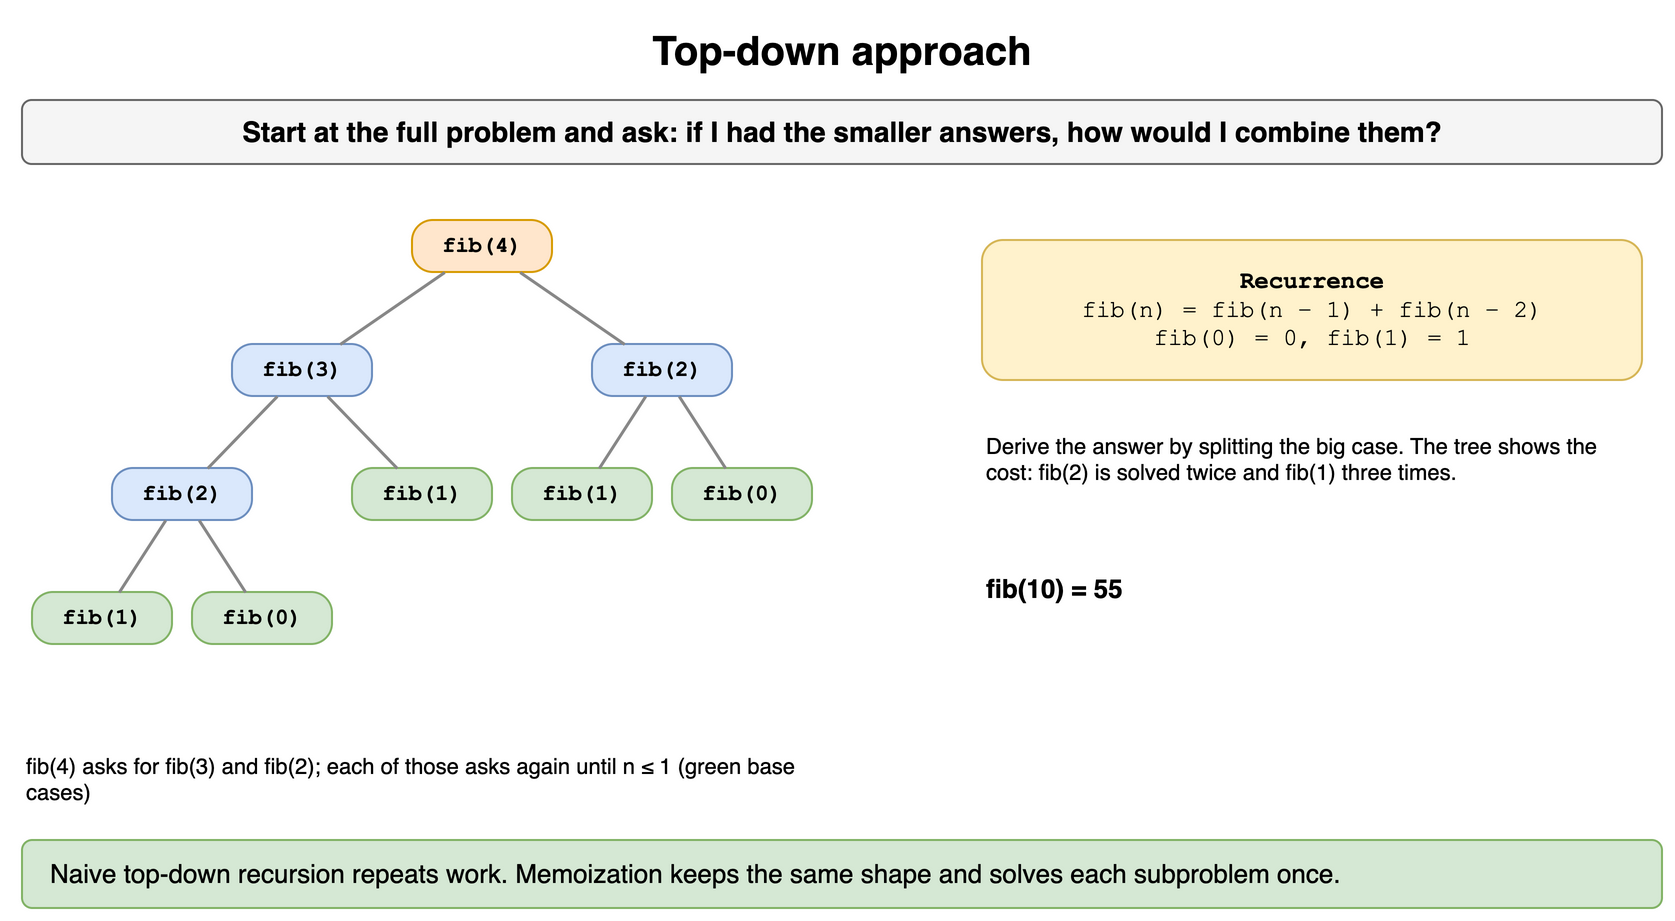

The diagram above was exported from draw.io. Its source (the exported page's mxGraphModel, read from the mxfile embedded in the PNG):
<mxGraphModel dx="900" dy="470" grid="1" gridSize="10" guides="1" tooltips="1" connect="1" arrows="1" fold="1" page="1" pageScale="1" pageWidth="900" pageHeight="470" math="0" shadow="0">
  <root>
    <mxCell id="0" />
    <mxCell id="1" parent="0" />
    <mxCell id="r51" value="Top-down approach" style="text;html=1;align=center;verticalAlign=middle;whiteSpace=wrap;fontSize=20;fontStyle=1;" vertex="1" parent="1">
      <mxGeometry x="40" y="10" width="820" height="30" as="geometry" />
    </mxCell>
    <mxCell id="r52" value="Start at the full problem and ask: if I had the smaller answers, how would I combine them?" style="rounded=1;whiteSpace=wrap;html=1;fillColor=#f5f5f5;strokeColor=#666666;fontStyle=1;fontSize=14;" vertex="1" parent="1">
      <mxGeometry x="40" y="50" width="820" height="32" as="geometry" />
    </mxCell>
    <mxCell id="r53" value="fib(4)" style="rounded=1;arcSize=40;whiteSpace=wrap;html=1;fontFamily=Courier New;fontStyle=1;fontSize=11;fillColor=#ffe6cc;strokeColor=#d79b00;" vertex="1" parent="1">
      <mxGeometry x="235.0" y="110" width="70" height="26" as="geometry" />
    </mxCell>
    <mxCell id="r54" value="fib(3)" style="rounded=1;arcSize=40;whiteSpace=wrap;html=1;fontFamily=Courier New;fontStyle=1;fontSize=11;fillColor=#dae8fc;strokeColor=#6c8ebf;" vertex="1" parent="1">
      <mxGeometry x="145.0" y="172" width="70" height="26" as="geometry" />
    </mxCell>
    <mxCell id="r55" value="fib(2)" style="rounded=1;arcSize=40;whiteSpace=wrap;html=1;fontFamily=Courier New;fontStyle=1;fontSize=11;fillColor=#dae8fc;strokeColor=#6c8ebf;" vertex="1" parent="1">
      <mxGeometry x="85.0" y="234" width="70" height="26" as="geometry" />
    </mxCell>
    <mxCell id="r56" value="fib(1)" style="rounded=1;arcSize=40;whiteSpace=wrap;html=1;fontFamily=Courier New;fontStyle=1;fontSize=11;fillColor=#d5e8d4;strokeColor=#82b366;" vertex="1" parent="1">
      <mxGeometry x="45.0" y="296" width="70" height="26" as="geometry" />
    </mxCell>
    <mxCell id="r57" value="fib(0)" style="rounded=1;arcSize=40;whiteSpace=wrap;html=1;fontFamily=Courier New;fontStyle=1;fontSize=11;fillColor=#d5e8d4;strokeColor=#82b366;" vertex="1" parent="1">
      <mxGeometry x="125.0" y="296" width="70" height="26" as="geometry" />
    </mxCell>
    <mxCell id="r58" value="fib(1)" style="rounded=1;arcSize=40;whiteSpace=wrap;html=1;fontFamily=Courier New;fontStyle=1;fontSize=11;fillColor=#d5e8d4;strokeColor=#82b366;" vertex="1" parent="1">
      <mxGeometry x="205.0" y="234" width="70" height="26" as="geometry" />
    </mxCell>
    <mxCell id="r59" value="fib(2)" style="rounded=1;arcSize=40;whiteSpace=wrap;html=1;fontFamily=Courier New;fontStyle=1;fontSize=11;fillColor=#dae8fc;strokeColor=#6c8ebf;" vertex="1" parent="1">
      <mxGeometry x="325.0" y="172" width="70" height="26" as="geometry" />
    </mxCell>
    <mxCell id="r510" value="fib(1)" style="rounded=1;arcSize=40;whiteSpace=wrap;html=1;fontFamily=Courier New;fontStyle=1;fontSize=11;fillColor=#d5e8d4;strokeColor=#82b366;" vertex="1" parent="1">
      <mxGeometry x="285.0" y="234" width="70" height="26" as="geometry" />
    </mxCell>
    <mxCell id="r511" value="fib(0)" style="rounded=1;arcSize=40;whiteSpace=wrap;html=1;fontFamily=Courier New;fontStyle=1;fontSize=11;fillColor=#d5e8d4;strokeColor=#82b366;" vertex="1" parent="1">
      <mxGeometry x="365.0" y="234" width="70" height="26" as="geometry" />
    </mxCell>
    <mxCell id="r512" value="" style="endArrow=none;html=1;strokeWidth=1.5;strokeColor=#888888;" edge="1" parent="1" source="r55" target="r56">
      <mxGeometry relative="1" as="geometry" />
    </mxCell>
    <mxCell id="r513" value="" style="endArrow=none;html=1;strokeWidth=1.5;strokeColor=#888888;" edge="1" parent="1" source="r55" target="r57">
      <mxGeometry relative="1" as="geometry" />
    </mxCell>
    <mxCell id="r514" value="" style="endArrow=none;html=1;strokeWidth=1.5;strokeColor=#888888;" edge="1" parent="1" source="r54" target="r55">
      <mxGeometry relative="1" as="geometry" />
    </mxCell>
    <mxCell id="r515" value="" style="endArrow=none;html=1;strokeWidth=1.5;strokeColor=#888888;" edge="1" parent="1" source="r54" target="r58">
      <mxGeometry relative="1" as="geometry" />
    </mxCell>
    <mxCell id="r516" value="" style="endArrow=none;html=1;strokeWidth=1.5;strokeColor=#888888;" edge="1" parent="1" source="r53" target="r54">
      <mxGeometry relative="1" as="geometry" />
    </mxCell>
    <mxCell id="r517" value="" style="endArrow=none;html=1;strokeWidth=1.5;strokeColor=#888888;" edge="1" parent="1" source="r59" target="r510">
      <mxGeometry relative="1" as="geometry" />
    </mxCell>
    <mxCell id="r518" value="" style="endArrow=none;html=1;strokeWidth=1.5;strokeColor=#888888;" edge="1" parent="1" source="r59" target="r511">
      <mxGeometry relative="1" as="geometry" />
    </mxCell>
    <mxCell id="r519" value="" style="endArrow=none;html=1;strokeWidth=1.5;strokeColor=#888888;" edge="1" parent="1" source="r53" target="r59">
      <mxGeometry relative="1" as="geometry" />
    </mxCell>
    <mxCell id="r520" value="fib(4) asks for fib(3) and fib(2); each of those asks again until n ≤ 1 (green base cases)" style="text;html=1;whiteSpace=wrap;fontSize=11;align=left;verticalAlign=top;" vertex="1" parent="1">
      <mxGeometry x="40" y="370" width="420" height="34" as="geometry" />
    </mxCell>
    <mxCell id="r521" value="&lt;b&gt;Recurrence&lt;/b&gt;&lt;br&gt;fib(n) = fib(n − 1) + fib(n − 2)&lt;br&gt;fib(0) = 0, fib(1) = 1" style="rounded=1;whiteSpace=wrap;html=1;fillColor=#fff2cc;strokeColor=#d6b656;fontSize=12;fontFamily=Courier New;" vertex="1" parent="1">
      <mxGeometry x="520" y="120" width="330" height="70" as="geometry" />
    </mxCell>
    <mxCell id="r522" value="Derive the answer by splitting the big case. The tree shows the cost: fib(2) is solved twice and fib(1) three times." style="text;html=1;whiteSpace=wrap;fontSize=11;align=left;verticalAlign=top;" vertex="1" parent="1">
      <mxGeometry x="520" y="210" width="330" height="60" as="geometry" />
    </mxCell>
    <mxCell id="r523" value="fib(10) = 55" style="text;html=1;whiteSpace=wrap;fontSize=11;fontStyle=1;fontSize=13;" vertex="1" parent="1">
      <mxGeometry x="520" y="280" width="330" height="24" as="geometry" />
    </mxCell>
    <mxCell id="r524" value="Naive top-down recursion repeats work. Memoization keeps the same shape and solves each subproblem once." style="rounded=1;whiteSpace=wrap;html=1;fillColor=#d5e8d4;strokeColor=#82b366;fontSize=13;align=left;spacingLeft=12;" vertex="1" parent="1">
      <mxGeometry x="40" y="420" width="820" height="34" as="geometry" />
    </mxCell>
  </root>
</mxGraphModel>